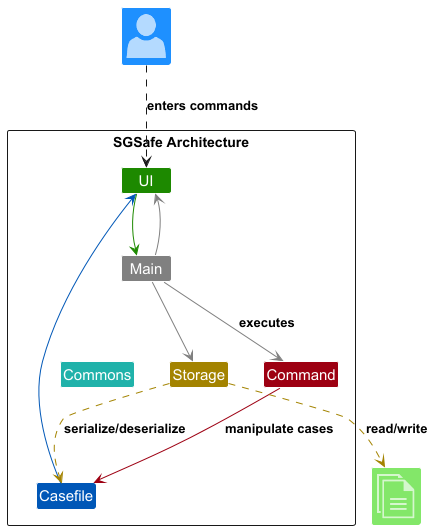

The diagram above was rendered by PlantUML. Its source (embedded in the PNG):
@startuml
!include <office/Concepts/globe_internet>
!include <office/Concepts/documents>
!include <office/Users/user>
!include ../style.puml

package "SGSafe Architecture" <<Rectangle>> {
    class UI UI_COLOR
    class Storage STORAGE_COLOR
    class Casefile CASEFILE_COLOR
    class Command COMMAND_COLOR
    class Main #grey
    class Commons COMMON_COLOR_T2
}

' External actors/resources
class "<$user>" as User CASEFILE_COLOR_T2
class "<$documents>" as File UI_COLOR_T1

' Relationships
User ..> UI : enters commands
Casefile -[CASEFILE_COLOR]-> UI

UI -[UI_COLOR]-> Main

Command -[COMMAND_COLOR]-> Casefile : manipulate cases

Main -[#grey]-> Storage

Main -[#grey]-> UI
Main -[#grey]-> Command : executes
Main -[hidden]-> Commons

Storage -[STORAGE_COLOR].> Casefile : serialize/deserialize
Storage .[STORAGE_COLOR].> File : read/write

@enduml